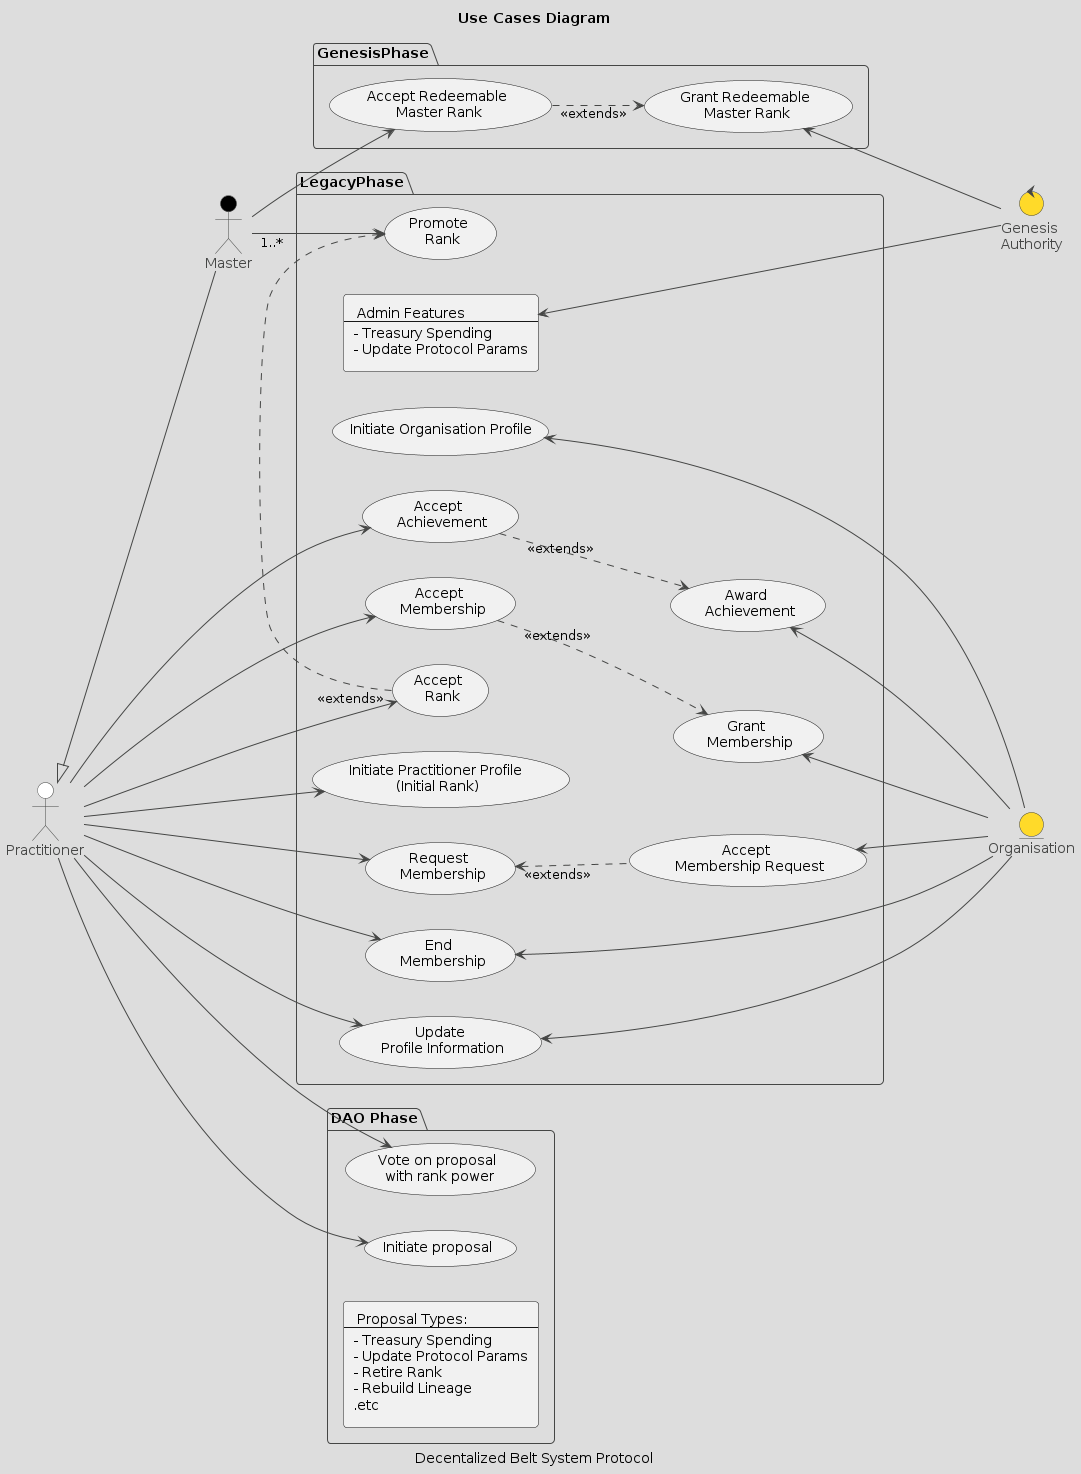

The diagram above was rendered by PlantUML. Its source (embedded in the PNG):
@startuml ProtocolUsecases
!theme toy
title: Use Cases Diagram 
caption: Decentalized Belt System Protocol 


entity Organisation
actor Practitioner #white 
actor Master #black
control Genesis as "Genesis\nAuthority"


left to right direction


package GenesisPhase {

    usecase GrantRedeemableRank as "Grant Redeemable\n Master Rank"
    usecase AcceptRedeemableRank as "Accept Redeemable\n Master Rank"

    GrantRedeemableRank <.up. "<<extends>>" AcceptRedeemableRank

}

package LegacyPhase {


    usecase InitPractitioner as "Initiate Practitioner Profile \n(Initial Rank)"
    usecase InitOrganisation as "Initiate Organisation Profile"
    usecase UpdateProfileInfo as "Update\n Profile Information"


    usecase Promote as "Promote \n Rank"
    usecase AcceptRank as "Accept \n Rank"

    usecase AcceptAchievement as "Accept \n Achievement"
    usecase AcceptMembership as "Accept \n Membership"
    usecase RequestMembership as "Request \n Membership"

    usecase GrantAchievement as "Award \n Achievement"
    usecase GrantMembership as "Grant \n Membership"
    usecase AcceptRequestMembership as "Accept \n Membership Request"
    usecase EndMembership as "End \n Membership"

    rectangle AdminFeatures  as " Admin Features
    ---
    - Treasury Spending
    - Update Protocol Params
    "

    Promote <.left.. "<<extends>>" AcceptRank
    GrantMembership <.up. "<<extends>>" AcceptMembership
    GrantAchievement <.up. "<<extends>>" AcceptAchievement
    AcceptRequestMembership .up.> "<<extends>>" RequestMembership


}




package DAO_Phase as "DAO Phase"{
    usecase GovernanceVote as "Vote on proposal\n with rank power"
    usecase GovernanceProposal as "Initiate proposal"
    rectangle AdminFeatures2  as " Proposal Types:
    ---
    - Treasury Spending
    - Update Protocol Params
    - Retire Rank
    - Rebuild Lineage
    .etc
    "
}




Practitioner <|--- Master



Genesis             -up-->     GrantRedeemableRank
Genesis             -left->    AdminFeatures


Master       "1..*"  -->     Promote

Practitioner        -->     AcceptRank

Practitioner        -->     InitPractitioner
Practitioner        -->     EndMembership
Practitioner        -down->     UpdateProfileInfo
Practitioner        -down->     AcceptAchievement
Practitioner        -down->     AcceptMembership
Practitioner        -down->     RequestMembership

Organisation        -up->     UpdateProfileInfo
Organisation        --up->     InitOrganisation
Organisation        --up->     EndMembership
Organisation        --up->     GrantAchievement
Organisation        --up->     GrantMembership
Organisation        --up->     AcceptRequestMembership

Master              -->     AcceptRedeemableRank

Practitioner        ---->    GovernanceProposal
Practitioner        ---->    GovernanceVote

@enduml